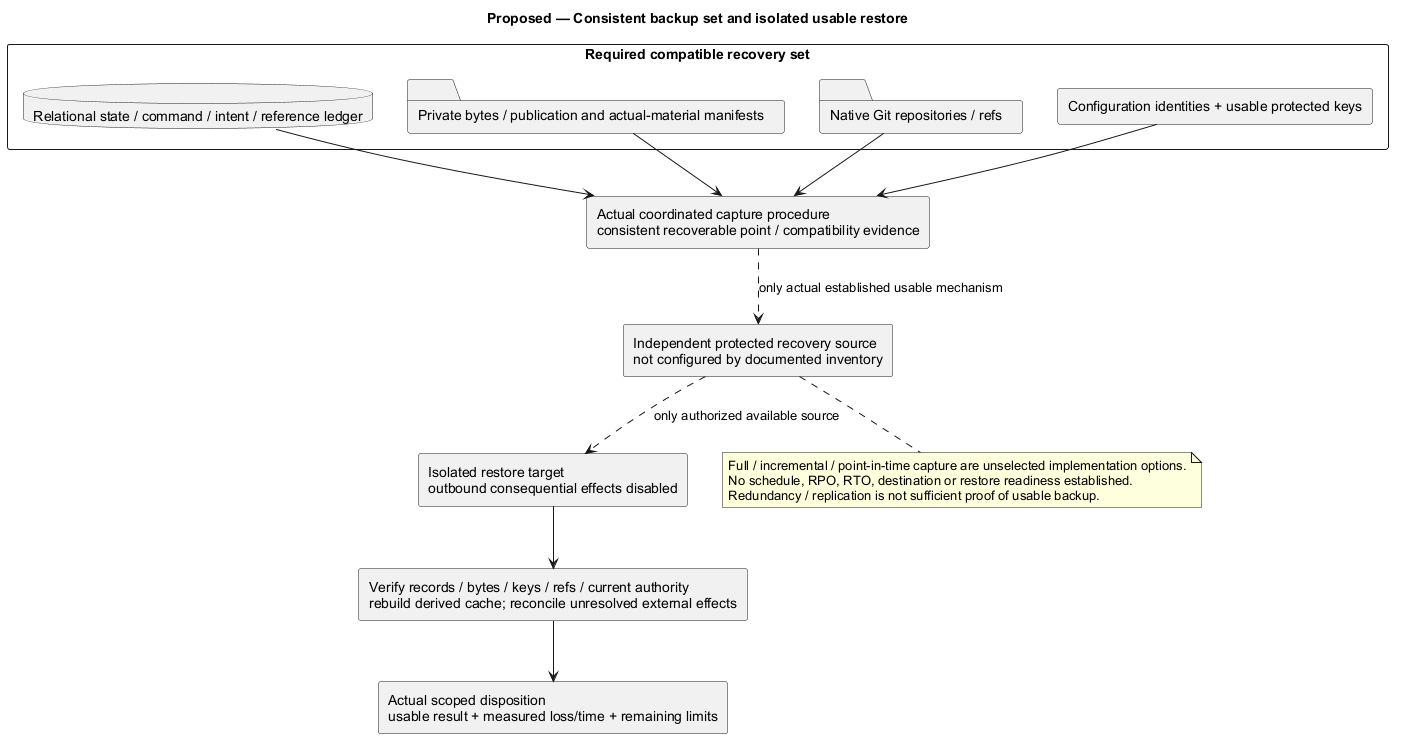

The diagram above was rendered by PlantUML. Its source (embedded in the PNG):
@startuml
' OWNER-MVP-2026-11-04 review: MVP core / cross-cutting. Core presentation/application/files or shared authority/recovery invariant remains applicable.
allowmixing
title Proposed — Consistent backup set and isolated usable restore
skinparam backgroundColor white
skinparam shadowing false
skinparam defaultFontName Arial

rectangle "Required compatible recovery set" {
 database "Relational state / command / intent / reference ledger" as D
 folder "Private bytes / publication and actual-material manifests" as F
 folder "Native Git repositories / refs" as G
 rectangle "Configuration identities + usable protected keys" as K
}
rectangle "Actual coordinated capture procedure\nconsistent recoverable point / compatibility evidence" as C
rectangle "Independent protected recovery source\nnot configured by documented inventory" as B
rectangle "Isolated restore target\noutbound consequential effects disabled" as R
rectangle "Verify records / bytes / keys / refs / current authority\nrebuild derived cache; reconcile unresolved external effects" as V
rectangle "Actual scoped disposition\nusable result + measured loss/time + remaining limits" as O
D --> C
F --> C
G --> C
K --> C
C ..> B : only actual established usable mechanism
B ..> R : only authorized available source
R --> V
V --> O
note bottom of B
 Full / incremental / point-in-time capture are unselected implementation options.
 No schedule, RPO, RTO, destination or restore readiness established.
 Redundancy / replication is not sufficient proof of usable backup.
end note

@enduml